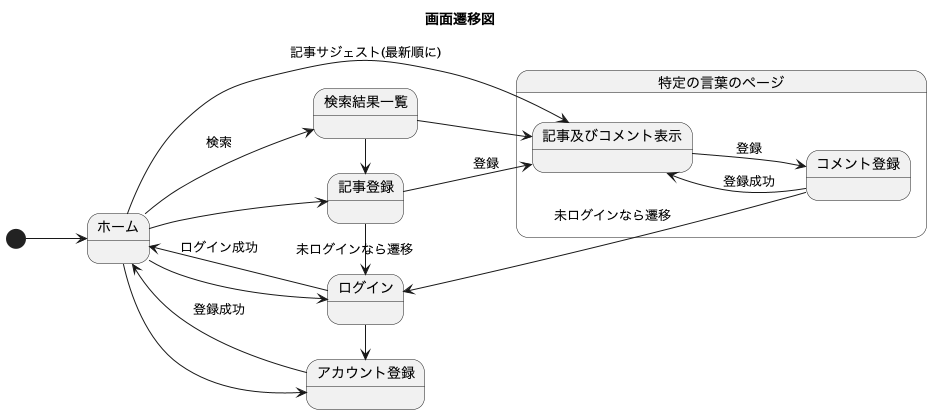

The diagram above was rendered by PlantUML. Its source (embedded in the PNG):
@startuml
left to right direction
title 画面遷移図

state ホーム
state ログイン
state アカウント登録
state 検索結果一覧
state 記事登録
state 特定の言葉のページ{
  state "記事及びコメント表示" as 記事表示
  state コメント登録
  
  記事表示 -[hidden]-> コメント登録
}

[*] --> ホーム

ホーム --> 記事表示 :記事サジェスト(最新順に)
ホーム --> 検索結果一覧 :検索
ホーム --> 記事登録
ホーム --> アカウント登録
ホーム --> ログイン

ホーム <-- ログイン :ログイン成功
ホーム <-- アカウント登録 : 登録成功

記事登録 -> ログイン :未ログインなら遷移
ログイン -> アカウント登録


検索結果一覧 -> 記事登録
検索結果一覧 --> 記事表示
記事登録 --> 記事表示 : 登録

記事表示 --> コメント登録 : 登録
記事表示 <-- コメント登録 : 登録成功

ログイン <-up-- コメント登録 : 未ログインなら遷移


@enduml